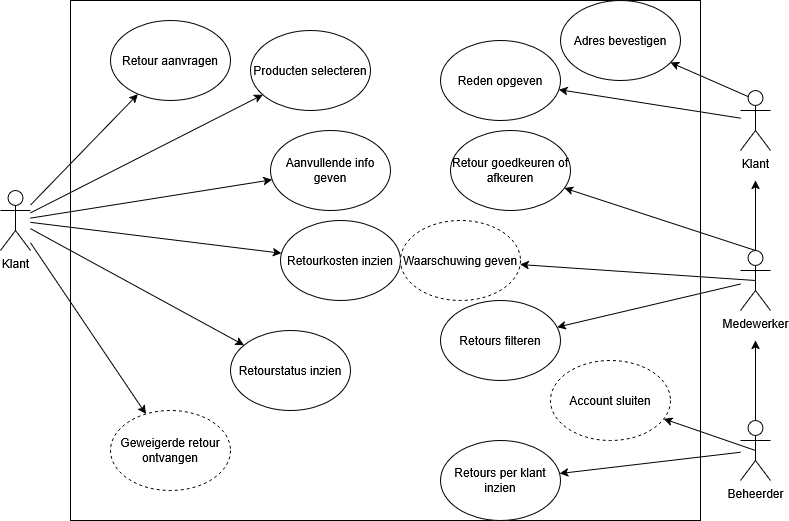

The diagram above was exported from draw.io. Its source (the exported page's mxGraphModel, read from the mxfile embedded in the PNG):
<mxGraphModel dx="1042" dy="563" grid="0" gridSize="10" guides="1" tooltips="1" connect="1" arrows="1" fold="1" page="1" pageScale="1" pageWidth="850" pageHeight="1100" math="0" shadow="0">
  <root>
    <mxCell id="0" />
    <mxCell id="1" parent="0" />
    <mxCell id="_TG-Tc0EKwIHKdj_Fztj-1" value="" style="rounded=0;whiteSpace=wrap;html=1;" vertex="1" parent="1">
      <mxGeometry x="170" y="50" width="630" height="520" as="geometry" />
    </mxCell>
    <mxCell id="_TG-Tc0EKwIHKdj_Fztj-38" style="edgeStyle=none;shape=connector;rounded=0;orthogonalLoop=1;jettySize=auto;html=1;strokeColor=default;align=center;verticalAlign=middle;fontFamily=Helvetica;fontSize=11;fontColor=default;labelBackgroundColor=default;endArrow=classic;" edge="1" parent="1" source="_TG-Tc0EKwIHKdj_Fztj-6" target="_TG-Tc0EKwIHKdj_Fztj-10">
      <mxGeometry relative="1" as="geometry" />
    </mxCell>
    <mxCell id="_TG-Tc0EKwIHKdj_Fztj-39" style="edgeStyle=none;shape=connector;rounded=0;orthogonalLoop=1;jettySize=auto;html=1;strokeColor=default;align=center;verticalAlign=middle;fontFamily=Helvetica;fontSize=11;fontColor=default;labelBackgroundColor=default;endArrow=classic;" edge="1" parent="1" source="_TG-Tc0EKwIHKdj_Fztj-6" target="_TG-Tc0EKwIHKdj_Fztj-20">
      <mxGeometry relative="1" as="geometry" />
    </mxCell>
    <mxCell id="_TG-Tc0EKwIHKdj_Fztj-40" style="edgeStyle=none;shape=connector;rounded=0;orthogonalLoop=1;jettySize=auto;html=1;strokeColor=default;align=center;verticalAlign=middle;fontFamily=Helvetica;fontSize=11;fontColor=default;labelBackgroundColor=default;endArrow=classic;" edge="1" parent="1" source="_TG-Tc0EKwIHKdj_Fztj-6" target="_TG-Tc0EKwIHKdj_Fztj-14">
      <mxGeometry relative="1" as="geometry" />
    </mxCell>
    <mxCell id="_TG-Tc0EKwIHKdj_Fztj-41" style="edgeStyle=none;shape=connector;rounded=0;orthogonalLoop=1;jettySize=auto;html=1;strokeColor=default;align=center;verticalAlign=middle;fontFamily=Helvetica;fontSize=11;fontColor=default;labelBackgroundColor=default;endArrow=classic;" edge="1" parent="1" source="_TG-Tc0EKwIHKdj_Fztj-6" target="_TG-Tc0EKwIHKdj_Fztj-16">
      <mxGeometry relative="1" as="geometry" />
    </mxCell>
    <mxCell id="_TG-Tc0EKwIHKdj_Fztj-42" style="edgeStyle=none;shape=connector;rounded=0;orthogonalLoop=1;jettySize=auto;html=1;strokeColor=default;align=center;verticalAlign=middle;fontFamily=Helvetica;fontSize=11;fontColor=default;labelBackgroundColor=default;endArrow=classic;" edge="1" parent="1" source="_TG-Tc0EKwIHKdj_Fztj-6" target="_TG-Tc0EKwIHKdj_Fztj-17">
      <mxGeometry relative="1" as="geometry" />
    </mxCell>
    <mxCell id="_TG-Tc0EKwIHKdj_Fztj-43" style="edgeStyle=none;shape=connector;rounded=0;orthogonalLoop=1;jettySize=auto;html=1;strokeColor=default;align=center;verticalAlign=middle;fontFamily=Helvetica;fontSize=11;fontColor=default;labelBackgroundColor=default;endArrow=classic;" edge="1" parent="1" source="_TG-Tc0EKwIHKdj_Fztj-6" target="_TG-Tc0EKwIHKdj_Fztj-11">
      <mxGeometry relative="1" as="geometry" />
    </mxCell>
    <mxCell id="_TG-Tc0EKwIHKdj_Fztj-6" value="Klant" style="shape=umlActor;verticalLabelPosition=bottom;verticalAlign=top;html=1;" vertex="1" parent="1">
      <mxGeometry x="100" y="240" width="30" height="60" as="geometry" />
    </mxCell>
    <mxCell id="_TG-Tc0EKwIHKdj_Fztj-31" style="rounded=0;orthogonalLoop=1;jettySize=auto;html=1;exitX=0.5;exitY=0;exitDx=0;exitDy=0;exitPerimeter=0;" edge="1" parent="1" source="_TG-Tc0EKwIHKdj_Fztj-7" target="_TG-Tc0EKwIHKdj_Fztj-18">
      <mxGeometry relative="1" as="geometry" />
    </mxCell>
    <mxCell id="_TG-Tc0EKwIHKdj_Fztj-32" style="rounded=0;orthogonalLoop=1;jettySize=auto;html=1;exitX=0.5;exitY=0.5;exitDx=0;exitDy=0;exitPerimeter=0;" edge="1" parent="1" source="_TG-Tc0EKwIHKdj_Fztj-7" target="_TG-Tc0EKwIHKdj_Fztj-22">
      <mxGeometry relative="1" as="geometry" />
    </mxCell>
    <mxCell id="_TG-Tc0EKwIHKdj_Fztj-33" style="edgeStyle=none;shape=connector;rounded=0;orthogonalLoop=1;jettySize=auto;html=1;strokeColor=default;align=center;verticalAlign=middle;fontFamily=Helvetica;fontSize=11;fontColor=default;labelBackgroundColor=default;endArrow=classic;" edge="1" parent="1" source="_TG-Tc0EKwIHKdj_Fztj-7" target="_TG-Tc0EKwIHKdj_Fztj-15">
      <mxGeometry relative="1" as="geometry" />
    </mxCell>
    <mxCell id="_TG-Tc0EKwIHKdj_Fztj-36" style="edgeStyle=none;shape=connector;rounded=0;orthogonalLoop=1;jettySize=auto;html=1;exitX=0.5;exitY=0.5;exitDx=0;exitDy=0;exitPerimeter=0;strokeColor=default;align=center;verticalAlign=middle;fontFamily=Helvetica;fontSize=11;fontColor=default;labelBackgroundColor=default;endArrow=classic;" edge="1" parent="1" source="_TG-Tc0EKwIHKdj_Fztj-7">
      <mxGeometry relative="1" as="geometry">
        <mxPoint x="855" y="230" as="targetPoint" />
      </mxGeometry>
    </mxCell>
    <mxCell id="_TG-Tc0EKwIHKdj_Fztj-7" value="&lt;div&gt;Medewerker&lt;/div&gt;" style="shape=umlActor;verticalLabelPosition=bottom;verticalAlign=top;html=1;" vertex="1" parent="1">
      <mxGeometry x="840" y="300" width="30" height="60" as="geometry" />
    </mxCell>
    <mxCell id="_TG-Tc0EKwIHKdj_Fztj-10" value="Retour aanvragen" style="ellipse;whiteSpace=wrap;html=1;" vertex="1" parent="1">
      <mxGeometry x="210" y="70" width="120" height="80" as="geometry" />
    </mxCell>
    <mxCell id="_TG-Tc0EKwIHKdj_Fztj-11" value="Geweigerde retour ontvangen" style="ellipse;whiteSpace=wrap;html=1;dashed=1;" vertex="1" parent="1">
      <mxGeometry x="210" y="460" width="120" height="80" as="geometry" />
    </mxCell>
    <mxCell id="_TG-Tc0EKwIHKdj_Fztj-12" value="Retours per klant inzien" style="ellipse;whiteSpace=wrap;html=1;" vertex="1" parent="1">
      <mxGeometry x="540" y="490" width="120" height="80" as="geometry" />
    </mxCell>
    <mxCell id="_TG-Tc0EKwIHKdj_Fztj-13" value="Adres bevestigen" style="ellipse;whiteSpace=wrap;html=1;" vertex="1" parent="1">
      <mxGeometry x="660" y="50" width="120" height="80" as="geometry" />
    </mxCell>
    <mxCell id="_TG-Tc0EKwIHKdj_Fztj-14" value="Aanvullende info geven" style="ellipse;whiteSpace=wrap;html=1;" vertex="1" parent="1">
      <mxGeometry x="370" y="180" width="120" height="80" as="geometry" />
    </mxCell>
    <mxCell id="_TG-Tc0EKwIHKdj_Fztj-15" value="Retours filteren" style="ellipse;whiteSpace=wrap;html=1;" vertex="1" parent="1">
      <mxGeometry x="540" y="350" width="120" height="80" as="geometry" />
    </mxCell>
    <mxCell id="_TG-Tc0EKwIHKdj_Fztj-16" value="Retourkosten inzien" style="ellipse;whiteSpace=wrap;html=1;" vertex="1" parent="1">
      <mxGeometry x="380" y="270" width="120" height="80" as="geometry" />
    </mxCell>
    <mxCell id="_TG-Tc0EKwIHKdj_Fztj-17" value="Retourstatus inzien" style="ellipse;whiteSpace=wrap;html=1;" vertex="1" parent="1">
      <mxGeometry x="330" y="380" width="120" height="80" as="geometry" />
    </mxCell>
    <mxCell id="_TG-Tc0EKwIHKdj_Fztj-18" value="Retour goedkeuren of afkeuren" style="ellipse;whiteSpace=wrap;html=1;" vertex="1" parent="1">
      <mxGeometry x="550" y="180" width="120" height="80" as="geometry" />
    </mxCell>
    <mxCell id="_TG-Tc0EKwIHKdj_Fztj-19" value="Reden opgeven" style="ellipse;whiteSpace=wrap;html=1;" vertex="1" parent="1">
      <mxGeometry x="540" y="90" width="120" height="80" as="geometry" />
    </mxCell>
    <mxCell id="_TG-Tc0EKwIHKdj_Fztj-20" value="Producten selecteren" style="ellipse;whiteSpace=wrap;html=1;" vertex="1" parent="1">
      <mxGeometry x="350" y="80" width="120" height="80" as="geometry" />
    </mxCell>
    <mxCell id="_TG-Tc0EKwIHKdj_Fztj-22" value="Waarschuwing geven" style="ellipse;whiteSpace=wrap;html=1;dashed=1;" vertex="1" parent="1">
      <mxGeometry x="500" y="270" width="120" height="80" as="geometry" />
    </mxCell>
    <mxCell id="_TG-Tc0EKwIHKdj_Fztj-23" value="Account sluiten" style="ellipse;whiteSpace=wrap;html=1;dashed=1;" vertex="1" parent="1">
      <mxGeometry x="650" y="410" width="120" height="80" as="geometry" />
    </mxCell>
    <mxCell id="_TG-Tc0EKwIHKdj_Fztj-34" style="edgeStyle=none;shape=connector;rounded=0;orthogonalLoop=1;jettySize=auto;html=1;exitX=0.5;exitY=0.5;exitDx=0;exitDy=0;exitPerimeter=0;strokeColor=default;align=center;verticalAlign=middle;fontFamily=Helvetica;fontSize=11;fontColor=default;labelBackgroundColor=default;endArrow=classic;" edge="1" parent="1" source="_TG-Tc0EKwIHKdj_Fztj-24" target="_TG-Tc0EKwIHKdj_Fztj-23">
      <mxGeometry relative="1" as="geometry" />
    </mxCell>
    <mxCell id="_TG-Tc0EKwIHKdj_Fztj-35" style="edgeStyle=none;shape=connector;rounded=0;orthogonalLoop=1;jettySize=auto;html=1;strokeColor=default;align=center;verticalAlign=middle;fontFamily=Helvetica;fontSize=11;fontColor=default;labelBackgroundColor=default;endArrow=classic;" edge="1" parent="1" source="_TG-Tc0EKwIHKdj_Fztj-24" target="_TG-Tc0EKwIHKdj_Fztj-12">
      <mxGeometry relative="1" as="geometry" />
    </mxCell>
    <mxCell id="_TG-Tc0EKwIHKdj_Fztj-37" style="edgeStyle=none;shape=connector;rounded=0;orthogonalLoop=1;jettySize=auto;html=1;exitX=0.5;exitY=0.5;exitDx=0;exitDy=0;exitPerimeter=0;strokeColor=default;align=center;verticalAlign=middle;fontFamily=Helvetica;fontSize=11;fontColor=default;labelBackgroundColor=default;endArrow=classic;" edge="1" parent="1" source="_TG-Tc0EKwIHKdj_Fztj-24">
      <mxGeometry relative="1" as="geometry">
        <mxPoint x="855" y="390" as="targetPoint" />
      </mxGeometry>
    </mxCell>
    <mxCell id="_TG-Tc0EKwIHKdj_Fztj-24" value="Beheerder" style="shape=umlActor;verticalLabelPosition=bottom;verticalAlign=top;html=1;" vertex="1" parent="1">
      <mxGeometry x="840" y="470" width="30" height="60" as="geometry" />
    </mxCell>
    <mxCell id="_TG-Tc0EKwIHKdj_Fztj-29" style="rounded=0;orthogonalLoop=1;jettySize=auto;html=1;" edge="1" parent="1" source="_TG-Tc0EKwIHKdj_Fztj-28" target="_TG-Tc0EKwIHKdj_Fztj-19">
      <mxGeometry relative="1" as="geometry" />
    </mxCell>
    <mxCell id="_TG-Tc0EKwIHKdj_Fztj-30" style="rounded=0;orthogonalLoop=1;jettySize=auto;html=1;exitX=0.25;exitY=0.1;exitDx=0;exitDy=0;exitPerimeter=0;" edge="1" parent="1" source="_TG-Tc0EKwIHKdj_Fztj-28" target="_TG-Tc0EKwIHKdj_Fztj-13">
      <mxGeometry relative="1" as="geometry" />
    </mxCell>
    <mxCell id="_TG-Tc0EKwIHKdj_Fztj-28" value="Klant" style="shape=umlActor;verticalLabelPosition=bottom;verticalAlign=top;html=1;" vertex="1" parent="1">
      <mxGeometry x="840" y="140" width="30" height="60" as="geometry" />
    </mxCell>
  </root>
</mxGraphModel>